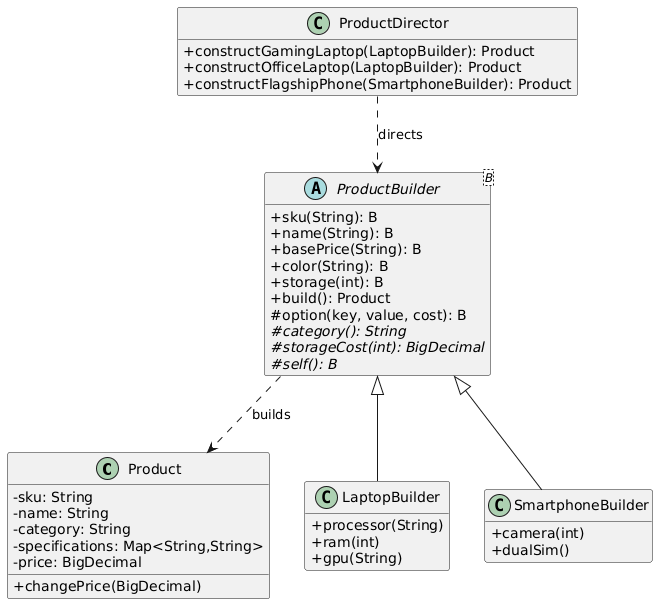

The diagram above was rendered by PlantUML. Its source (embedded in the PNG):
@startuml
skinparam classAttributeIconSize 0
hide empty members
class Product {
  -sku: String
  -name: String
  -category: String
  -specifications: Map<String,String>
  -price: BigDecimal
  +changePrice(BigDecimal)
}
abstract class "ProductBuilder<B>" as PB {
  +sku(String): B
  +name(String): B
  +basePrice(String): B
  +color(String): B
  +storage(int): B
  +build(): Product
  #option(key, value, cost): B
  #{abstract} category(): String
  #{abstract} storageCost(int): BigDecimal
  #{abstract} self(): B
}
class LaptopBuilder {
  +processor(String)
  +ram(int)
  +gpu(String)
}
class SmartphoneBuilder {
  +camera(int)
  +dualSim()
}
class ProductDirector {
  +constructGamingLaptop(LaptopBuilder): Product
  +constructOfficeLaptop(LaptopBuilder): Product
  +constructFlagshipPhone(SmartphoneBuilder): Product
}
PB <|-- LaptopBuilder
PB <|-- SmartphoneBuilder
PB ..> Product : builds
ProductDirector ..> PB : directs
@enduml